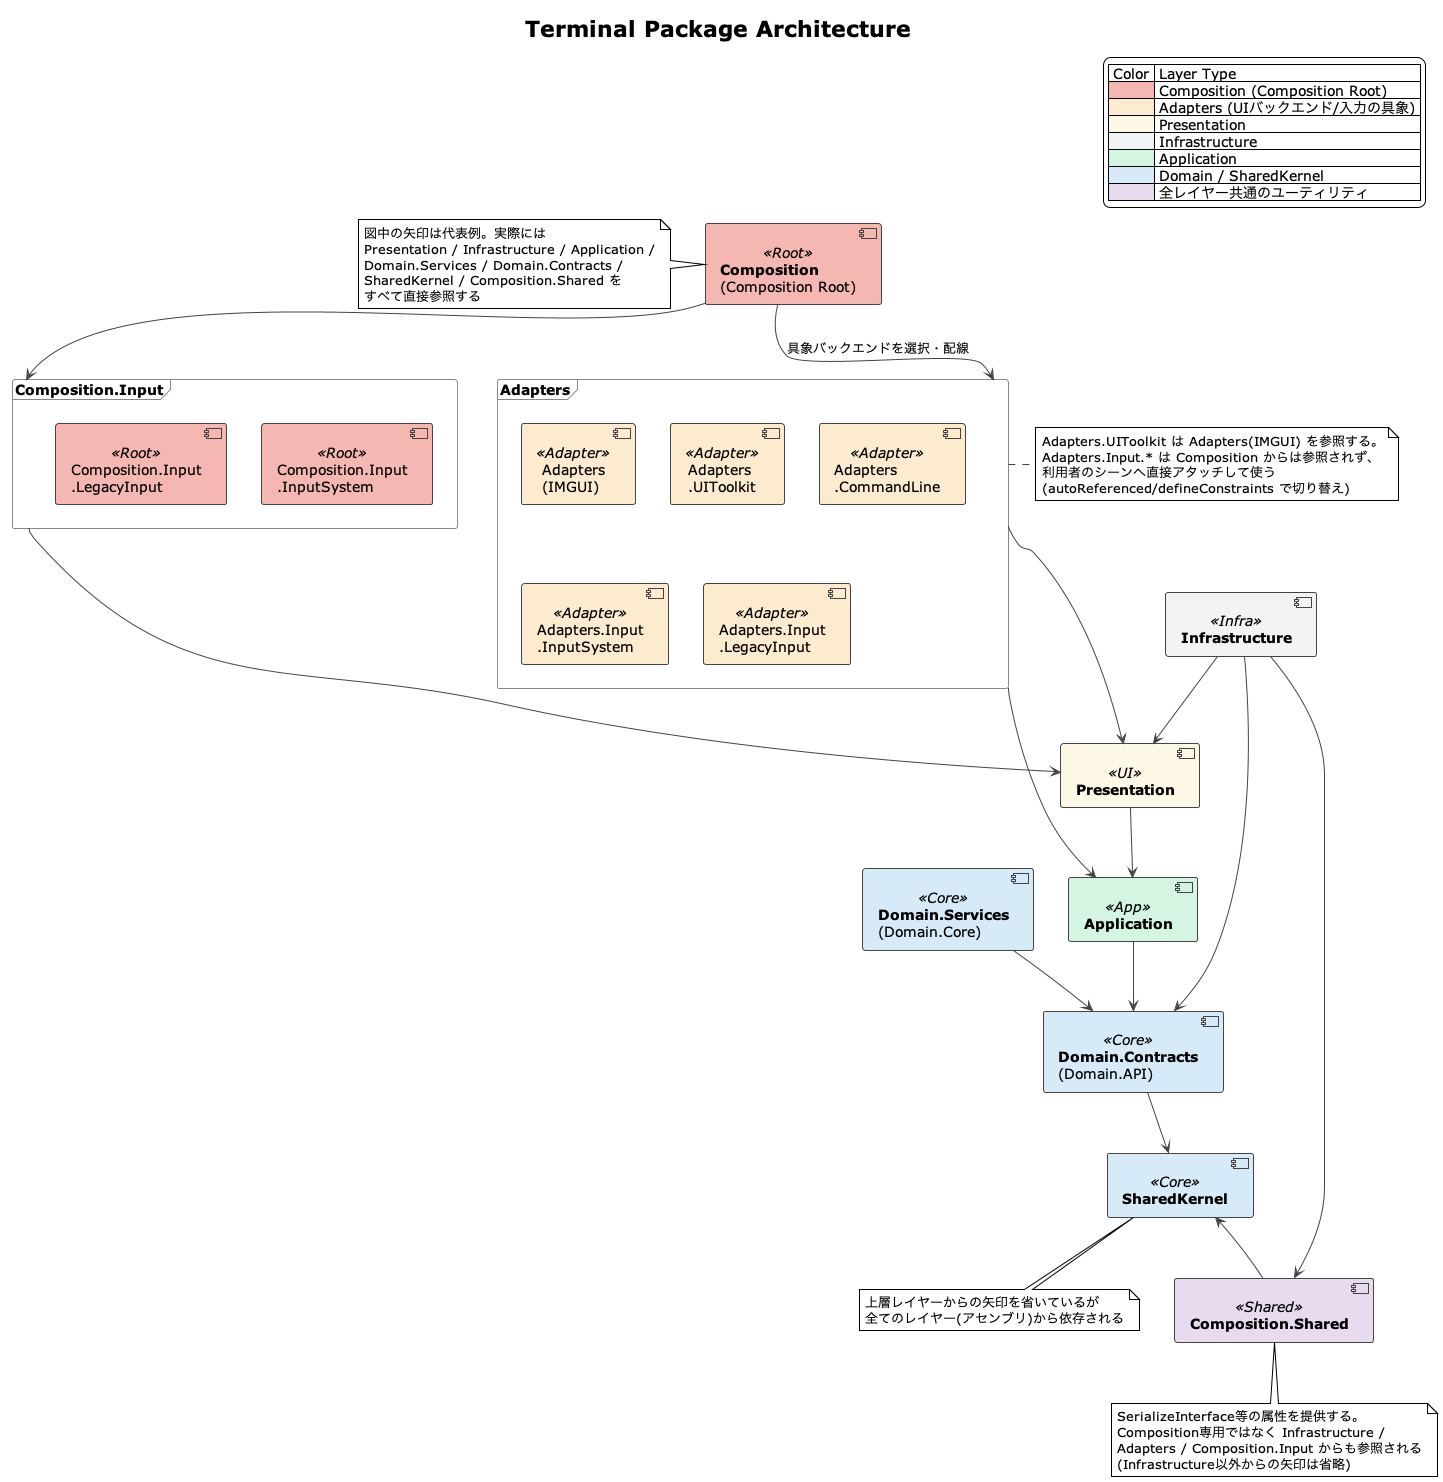

The diagram above was rendered by PlantUML. Its source (embedded in the PNG):
@startuml
!theme plain
title Terminal Package Architecture

' === Color Palette & Style ===
skinparam component {
  ArrowColor #444444
  BorderColor #444444
  BackgroundColor<<Root>> #F5B7B1
  BackgroundColor<<Adapter>> #FDEBD0
  BackgroundColor<<UI>> #FEF9E7
  BackgroundColor<<Infra>> #F2F3F4
  BackgroundColor<<App>> #D5F5E3
  BackgroundColor<<Core>> #D6EAF8
  BackgroundColor<<Shared>> #E8DAEF
}
skinparam frame {
  BorderColor #888888
}

' === Legend ===
legend top right
  | Color | Layer Type |
  |<#F5B7B1>| Composition (Composition Root) |
  |<#FDEBD0>| Adapters (UIバックエンド/入力の具象) |
  |<#FEF9E7>| Presentation |
  |<#F2F3F4>| Infrastructure |
  |<#D5F5E3>| Application |
  |<#D6EAF8>| Domain / SharedKernel |
  |<#E8DAEF>| 全レイヤー共通のユーティリティ |
end legend

' === Components (Assemblies) ===
component "<b>Composition</b>\n(Composition Root)" as Composition <<Root>>

frame "<b>Adapters</b>" as AdapterFrame {
  component "Adapters\n(IMGUI)" as Adapters <<Adapter>>
  component "Adapters\n.UIToolkit" as AdaptersUIToolkit <<Adapter>>
  component "Adapters\n.CommandLine" as AdaptersCommandLine <<Adapter>>
  component "Adapters.Input\n.InputSystem" as AdaptersInputSystem <<Adapter>>
  component "Adapters.Input\n.LegacyInput" as AdaptersLegacyInput <<Adapter>>
}

frame "<b>Composition.Input</b>" as CompositionInputFrame {
  component "Composition.Input\n.InputSystem" as CompositionInputSystem <<Root>>
  component "Composition.Input\n.LegacyInput" as CompositionLegacyInput <<Root>>
}

component "<b>Presentation</b>" as Presentation <<UI>>
component "<b>Infrastructure</b>" as Infrastructure <<Infra>>
component "<b>Application</b>" as Application <<App>>
component "<b>Domain.Services</b>\n(Domain.Core)" as DomainServices <<Core>>
component "<b>Domain.Contracts</b>\n(Domain.API)" as DomainContracts <<Core>>
component "<b>SharedKernel</b>" as SharedKernel <<Core>>
component "<b>Composition.Shared</b>" as CompositionShared <<Shared>>

note right of AdapterFrame
  Adapters.UIToolkit は Adapters(IMGUI) を参照する。
  Adapters.Input.* は Composition からは参照されず、
  利用者のシーンへ直接アタッチして使う
  (autoReferenced/defineConstraints で切り替え)
end note

note bottom of SharedKernel
  上層レイヤーからの矢印を省いているが
  全てのレイヤー(アセンブリ)から依存される
end note

note bottom of CompositionShared
  SerializeInterface等の属性を提供する。
  Composition専用ではなく Infrastructure /
  Adapters / Composition.Input からも参照される
  (Infrastructure以外からの矢印は省略)
end note

note left of Composition
  図中の矢印は代表例。実際には
  Presentation / Infrastructure / Application /
  Domain.Services / Domain.Contracts /
  SharedKernel / Composition.Shared を
  すべて直接参照する
end note

' === Layout hints ===
Composition -[hidden]down-> AdapterFrame
AdapterFrame -[hidden]down-> Infrastructure
DomainServices -[hidden]right-> DomainContracts
SharedKernel -[hidden]right-> CompositionShared

' === Primary Relationships ===
Composition -down-> AdapterFrame : 具象バックエンドを選択・配線
Composition -down-> CompositionInputFrame

AdapterFrame -down-> Presentation
AdapterFrame -down-> Application
CompositionInputFrame -down-> Presentation

Infrastructure -down-> Presentation
Infrastructure -down-> DomainContracts
Infrastructure -right-> CompositionShared

Presentation -down-> Application
Application -down-> DomainContracts
DomainServices -down-> DomainContracts

DomainContracts -down-> SharedKernel
CompositionShared -down-> SharedKernel

@enduml